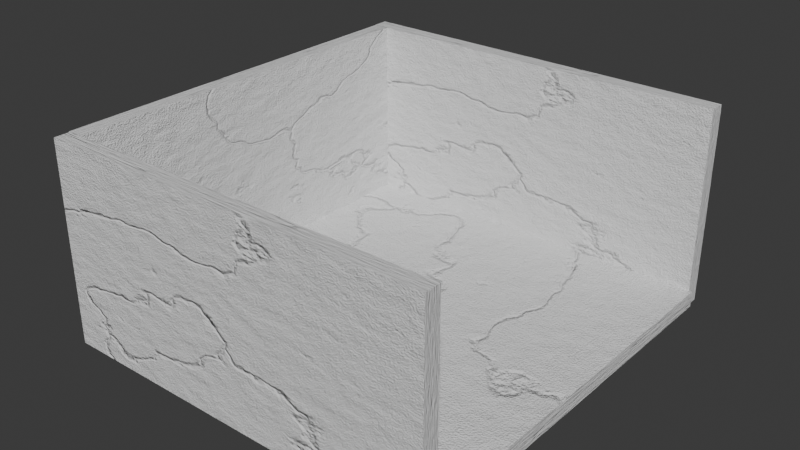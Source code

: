 # Source: Room.blend  (saved by Blender 4.1.24; exported with 4.5.12 LTS)
import bpy
from mathutils import Matrix  # noqa: F401  (used for matrix-valued properties, if any)

bpy.ops.wm.read_factory_settings(use_empty=True)
scene = bpy.context.scene
scene.name = 'Scene'

# ---- collections
col_collection = bpy.data.collections.new('Collection'); scene.collection.children.link(col_collection)

# ---- images (referenced by path relative to the original .blend; pixels are not part of the script)
import os
ASSET_DIR = os.environ.get("B2B_ASSET_DIR", "")  # directory of the original .blend (textures are referenced by path, not embedded)
HERE = os.path.dirname(os.path.abspath(__file__))  # packed textures are extracted next to this script under _unpacked/

def load_image(name, relpath, width, height, colorspace="sRGB"):
    """Load a texture the original file referenced (path relative to the .blend, or extracted next to this script)."""
    p = next((c for c in (os.path.join(HERE, relpath), os.path.join(ASSET_DIR, relpath)) if relpath and os.path.exists(c)), "")
    if p:
        img = bpy.data.images.load(p, check_existing=True)
        img.name = name
    else:  # same state as the original file: an image datablock whose file is absent (Cycles renders it pink)
        img = bpy.data.images.new(name, width, height)
        img.source = "FILE"
        img.filepath = "//" + (relpath or name)
    img.colorspace_settings.name = colorspace
    return img
img_conctete = load_image('Conctete', '', 1024, 1024, 'sRGB')
img_conctete_normal = load_image('Conctete normal', '', 1024, 1024, 'sRGB')

# ---- materials (node trees are filled in below, after node groups)
mat_concrete = bpy.data.materials.new('Concrete')
mat_concrete.alpha_threshold = 0.0
mat_concrete.use_transparent_shadow = False
mat_concrete.roughness = 0.5
mat_concrete.line_color = (0.0, 0.0, 0.0, 1.0)

# ---- material node trees
mat_concrete.use_nodes = True; mat_concrete.node_tree.nodes.clear()
_N = mat_concrete.node_tree.nodes; _L = mat_concrete.node_tree.links
n0 = _N.new('ShaderNodeOutputMaterial'); n0.name = 'Material Output'; n0.location = (2005, 535)
n1 = _N.new('ShaderNodeBsdfPrincipled'); n1.name = 'Principled BSDF'; n1.location = (1693, 545)
n1.inputs[2].default_value = 0.7
n1.inputs[3].default_value = 1.45
n2 = _N.new('ShaderNodeTexNoise'); n2.name = 'Noise Texture.001'; n2.location = (-732, 407)
n2.inputs[2].default_value = 100.0
n2.inputs[3].default_value = 16.0
n2.inputs[8].default_value = 0.1
n3 = _N.new('ShaderNodeTexVoronoi'); n3.name = 'Voronoi Texture'; n3.location = (-724, 765)
n3.inputs[2].default_value = 150.0
n4 = _N.new('ShaderNodeMapping'); n4.name = 'Mapping'; n4.location = (-999, 696)
n5 = _N.new('ShaderNodeTexCoord'); n5.name = 'Texture Coordinate'; n5.location = (-1186, 713)
n6 = _N.new('ShaderNodeMix'); n6.name = 'Mix'; n6.location = (-432, 567)
n6.data_type = 'RGBA'
n6.inputs[0].default_value = 0.8
n7 = _N.new('ShaderNodeValToRGB'); n7.name = 'Color Ramp'; n7.location = (-136, 600)
while len(n7.color_ramp.elements) > 1: n7.color_ramp.elements.remove(n7.color_ramp.elements[-1])
n7.color_ramp.elements[0].position = 0.0; n7.color_ramp.elements[0].color = (0.147, 0.147, 0.147, 1.0)
_e = n7.color_ramp.elements.new(0.2255); _e.color = (0.207, 0.207, 0.207, 1.0)
_e = n7.color_ramp.elements.new(0.451); _e.color = (0.321, 0.321, 0.321, 1.0)
_e = n7.color_ramp.elements.new(1.0); _e.color = (0.546, 0.546, 0.546, 1.0)
n8 = _N.new('ShaderNodeTexNoise'); n8.name = 'Noise Texture.002'; n8.location = (-727, 1086)
n8.inputs[2].default_value = 10.0
n8.inputs[3].default_value = 16.0
n8.inputs[8].default_value = 0.1
n9 = _N.new('ShaderNodeValToRGB'); n9.name = 'Color Ramp.001'; n9.location = (-462, 1042)
while len(n9.color_ramp.elements) > 1: n9.color_ramp.elements.remove(n9.color_ramp.elements[-1])
n9.color_ramp.elements[0].position = 0.39; n9.color_ramp.elements[0].color = (0.0, 0.0, 0.0, 1.0)
_e = n9.color_ramp.elements.new(0.595); _e.color = (1.0, 1.0, 1.0, 1.0)
n10 = _N.new('ShaderNodeMix'); n10.name = 'Mix.001'; n10.location = (504, 642)
n10.data_type = 'RGBA'
n10.clamp_factor = False
n11 = _N.new('ShaderNodeRGBCurve'); n11.name = 'RGB Curves'; n11.location = (166, 458)
_c = n11.mapping.curves[3]
while len(_c.points) > 2: _c.points.remove(_c.points[-1])
_c.points[0].location = (0.0, 0.0); _c.points[0].handle_type = 'AUTO'
_c.points[1].location = (0.59091, 0.44375); _c.points[1].handle_type = 'AUTO'
_p = _c.points.new(1.0, 1.0); _p.handle_type = 'AUTO'
n11.mapping.update()
n12 = _N.new('ShaderNodeTexVoronoi'); n12.name = 'Voronoi Texture.001'; n12.location = (-559, 35)
n12.feature = 'DISTANCE_TO_EDGE'
n13 = _N.new('ShaderNodeValToRGB'); n13.name = 'Color Ramp.002'; n13.location = (-292, 37)
while len(n13.color_ramp.elements) > 1: n13.color_ramp.elements.remove(n13.color_ramp.elements[-1])
n13.color_ramp.elements[0].position = 0.0; n13.color_ramp.elements[0].color = (0.0, 0.0, 0.0, 1.0)
_e = n13.color_ramp.elements.new(0.01364); _e.color = (1.0, 1.0, 1.0, 1.0)
n14 = _N.new('ShaderNodeTexNoise'); n14.name = 'Noise Texture.003'; n14.location = (-779, 85)
n14.inputs[2].default_value = 0.2
n14.inputs[3].default_value = 16.0
n15 = _N.new('ShaderNodeMix'); n15.name = 'Mix.002'; n15.location = (753, 586)
n15.data_type = 'RGBA'
n15.blend_type = 'MULTIPLY'
n15.clamp_factor = False
n15.inputs[0].default_value = 0.3
n16 = _N.new('ShaderNodeBump'); n16.name = 'Bump'; n16.location = (980, 411)
n16.inputs[0].default_value = 0.4
n16.inputs[1].default_value = 1.0
n16.inputs[2].default_value = 1.0
n17 = _N.new('ShaderNodeBump'); n17.name = 'Bump.001'; n17.location = (1200, 393)
n17.inputs[0].default_value = 0.3
n17.inputs[1].default_value = 1.0
n17.inputs[2].default_value = 1.0
n18 = _N.new('ShaderNodeTexNoise'); n18.name = 'Noise Texture.004'; n18.location = (-808, -336)
n18.inputs[2].default_value = 6.2
n18.inputs[3].default_value = 16.0
n19 = _N.new('ShaderNodeValToRGB'); n19.name = 'Color Ramp.003'; n19.location = (-579, -345)
while len(n19.color_ramp.elements) > 1: n19.color_ramp.elements.remove(n19.color_ramp.elements[-1])
n19.color_ramp.elements[0].position = 0.6609; n19.color_ramp.elements[0].color = (0.0, 0.0, 0.0, 1.0)
_e = n19.color_ramp.elements.new(0.874); _e.color = (1.0, 1.0, 1.0, 1.0)
n20 = _N.new('ShaderNodeBump'); n20.name = 'Bump.002'; n20.location = (1457, 383)
n20.invert = True
n20.inputs[0].default_value = 0.3
n20.inputs[1].default_value = 1.0
n20.inputs[2].default_value = 1.0
n21 = _N.new('ShaderNodeTexImage'); n21.name = 'Image Texture'; n21.location = (2755, 745)
n21.image = img_conctete
n22 = _N.new('ShaderNodeOutputMaterial'); n22.name = 'Material Output.001'; n22.location = (3465, 785)
n23 = _N.new('ShaderNodeBsdfPrincipled'); n23.name = 'Principled BSDF.001'; n23.location = (3153, 795)
n23.inputs[2].default_value = 0.7
n23.inputs[3].default_value = 1.45
n24 = _N.new('ShaderNodeTexImage'); n24.name = 'Image Texture.001'; n24.location = (2754, 485)
n24.image = img_conctete_normal
_L.new(n4.outputs[0], n2.inputs[0])
_L.new(n5.outputs[3], n4.inputs[0])
_L.new(n4.outputs[0], n3.inputs[0])
_L.new(n3.outputs[0], n6.inputs[2])
_L.new(n2.outputs[0], n6.inputs[3])
_L.new(n4.outputs[0], n8.inputs[0])
_L.new(n8.outputs[1], n9.inputs[0])
_L.new(n7.outputs[0], n10.inputs[2])
_L.new(n9.outputs[0], n10.inputs[0])
_L.new(n11.outputs[0], n10.inputs[3])
_L.new(n7.outputs[0], n11.inputs[1])
_L.new(n7.outputs[0], n10.inputs[6])
_L.new(n11.outputs[0], n10.inputs[7])
_L.new(n3.outputs[0], n6.inputs[6])
_L.new(n2.outputs[0], n6.inputs[7])
_L.new(n6.outputs[2], n7.inputs[0])
_L.new(n14.outputs[1], n12.inputs[0])
_L.new(n12.outputs[0], n13.inputs[0])
_L.new(n4.outputs[0], n14.inputs[0])
_L.new(n10.outputs[2], n15.inputs[6])
_L.new(n13.outputs[0], n15.inputs[7])
_L.new(n15.outputs[2], n16.inputs[3])
_L.new(n16.outputs[0], n17.inputs[4])
_L.new(n13.outputs[0], n17.inputs[3])
_L.new(n4.outputs[0], n18.inputs[0])
_L.new(n18.outputs[0], n19.inputs[0])
_L.new(n17.outputs[0], n20.inputs[4])
_L.new(n1.outputs[0], n0.inputs[0])
_L.new(n20.outputs[0], n1.inputs[5])
_L.new(n19.outputs[0], n20.inputs[3])
_L.new(n23.outputs[0], n22.inputs[0])
_L.new(n21.outputs[0], n23.inputs[0])
n0.is_active_output = True

# ---- world
world_world = bpy.data.worlds.new('World'); scene.world = world_world
world_world.use_nodes = True; world_world.node_tree.nodes.clear()
_N = world_world.node_tree.nodes; _L = world_world.node_tree.links
n0 = _N.new('ShaderNodeOutputWorld'); n0.name = 'World Output'; n0.location = (300, 300)
n1 = _N.new('ShaderNodeBackground'); n1.name = 'Background'; n1.location = (10, 300)
n1.inputs[0].default_value = (0.05088, 0.05088, 0.05088, 1.0)
_L.new(n1.outputs[0], n0.inputs[0])
n0.is_active_output = True
world_world.color = (0.05088, 0.05088, 0.05088)
world_world.use_sun_shadow = False
world_world.sun_shadow_jitter_overblur = 0.0

# ---- meshes
me_cube = bpy.data.meshes.new('Cube')
me_cube.from_pydata([(1.0, 1.0, 1.0), (1.0, 1.0, -1.0), (1.0, -1.0, 1.0), (1.0, -1.0, -1.0), (-1.0, 1.0, 1.0), (-1.0, 1.0, -1.0), (-1.0, -1.0, 1.0), (-1.0, -1.0, -1.0)], [], [(0, 4, 6, 2), (3, 2, 6, 7), (7, 6, 4, 5), (5, 1, 3, 7), (1, 0, 2, 3), (5, 4, 0, 1)])
_uv = me_cube.uv_layers.new(name='UVMap')
_uv.uv.foreach_set('vector', [0.625, 0.5, 0.875, 0.5, 0.875, 0.75, 0.625, 0.75, 0.375, 0.75, 0.625, 0.75, 0.625, 1.0, 0.375, 1.0, 0.375, 0.0, 0.625, 0.0, 0.625, 0.25, 0.375, 0.25, 0.125, 0.5, 0.375, 0.5, 0.375, 0.75, 0.125, 0.75, 0.375, 0.5, 0.625, 0.5, 0.625, 0.75, 0.375, 0.75, 0.375, 0.25, 0.625, 0.25, 0.625, 0.5, 0.375, 0.5])
me_cube.materials.append(mat_concrete)
me_cube.use_mirror_vertex_groups = False
me_cube.update()
me_cube_001 = bpy.data.meshes.new('Cube.001')
me_cube_001.from_pydata([(1.0, 1.0, 1.0), (1.0, 1.0, -1.0), (1.0, -1.0, 1.0), (1.0, -1.0, -1.0), (-1.0, 1.0, 1.0), (-1.0, 1.0, -1.0), (-1.0, -1.0, 1.0), (-1.0, -1.0, -1.0)], [], [(0, 4, 6, 2), (3, 2, 6, 7), (7, 6, 4, 5), (5, 1, 3, 7), (1, 0, 2, 3), (5, 4, 0, 1)])
_uv = me_cube_001.uv_layers.new(name='UVMap')
_uv.uv.foreach_set('vector', [0.625, 0.5, 0.875, 0.5, 0.875, 0.75, 0.625, 0.75, 0.375, 0.75, 0.625, 0.75, 0.625, 1.0, 0.375, 1.0, 0.375, 0.0, 0.625, 0.0, 0.625, 0.25, 0.375, 0.25, 0.125, 0.5, 0.375, 0.5, 0.375, 0.75, 0.125, 0.75, 0.375, 0.5, 0.625, 0.5, 0.625, 0.75, 0.375, 0.75, 0.375, 0.25, 0.625, 0.25, 0.625, 0.5, 0.375, 0.5])
me_cube_001.materials.append(mat_concrete)
me_cube_001.use_mirror_vertex_groups = False
me_cube_001.update()
me_cube_002 = bpy.data.meshes.new('Cube.002')
me_cube_002.from_pydata([(1.0, 1.0, 1.0), (1.0, 1.0, -1.0), (1.0, -1.0, 1.0), (1.0, -1.0, -1.0), (-1.0, 1.0, 1.0), (-1.0, 1.0, -1.0), (-1.0, -1.0, 1.0), (-1.0, -1.0, -1.0)], [], [(0, 4, 6, 2), (3, 2, 6, 7), (7, 6, 4, 5), (5, 1, 3, 7), (1, 0, 2, 3), (5, 4, 0, 1)])
_uv = me_cube_002.uv_layers.new(name='UVMap')
_uv.uv.foreach_set('vector', [0.625, 0.5, 0.875, 0.5, 0.875, 0.75, 0.625, 0.75, 0.375, 0.75, 0.625, 0.75, 0.625, 1.0, 0.375, 1.0, 0.375, 0.0, 0.625, 0.0, 0.625, 0.25, 0.375, 0.25, 0.125, 0.5, 0.375, 0.5, 0.375, 0.75, 0.125, 0.75, 0.375, 0.5, 0.625, 0.5, 0.625, 0.75, 0.375, 0.75, 0.375, 0.25, 0.625, 0.25, 0.625, 0.5, 0.375, 0.5])
me_cube_002.materials.append(mat_concrete)
me_cube_002.use_mirror_vertex_groups = False
me_cube_002.update()
me_cube_003 = bpy.data.meshes.new('Cube.003')
me_cube_003.from_pydata([(1.0, 1.0, 1.0), (1.0, 1.0, -1.0), (1.0, -1.0, 1.0), (1.0, -1.0, -1.0), (-1.0, 1.0, 1.0), (-1.0, 1.0, -1.0), (-1.0, -1.0, 1.0), (-1.0, -1.0, -1.0)], [], [(0, 4, 6, 2), (3, 2, 6, 7), (7, 6, 4, 5), (5, 1, 3, 7), (1, 0, 2, 3), (5, 4, 0, 1)])
_uv = me_cube_003.uv_layers.new(name='UVMap')
_uv.uv.foreach_set('vector', [0.625, 0.5, 0.875, 0.5, 0.875, 0.75, 0.625, 0.75, 0.375, 0.75, 0.625, 0.75, 0.625, 1.0, 0.375, 1.0, 0.375, 0.0, 0.625, 0.0, 0.625, 0.25, 0.375, 0.25, 0.125, 0.5, 0.375, 0.5, 0.375, 0.75, 0.125, 0.75, 0.375, 0.5, 0.625, 0.5, 0.625, 0.75, 0.375, 0.75, 0.375, 0.25, 0.625, 0.25, 0.625, 0.5, 0.375, 0.5])
me_cube_003.materials.append(mat_concrete)
me_cube_003.use_mirror_vertex_groups = False
me_cube_003.update()

# ---- objects
ob_cube = bpy.data.objects.new('Cube', me_cube)
ob_cube_001 = bpy.data.objects.new('Cube.001', me_cube_001)
ob_cube_002 = bpy.data.objects.new('Cube.002', me_cube_002)
ob_cube_003 = bpy.data.objects.new('Cube.003', me_cube_003)

# ---- transforms, parenting, visibility, modifiers, constraints
ob_cube.location = (-0.05344, -0.1011, 3.122)
ob_cube.scale = (0.2536, 6.191, 3.17)
ob_cube.lock_rotations_4d = False
ob_cube.empty_display_type = 'ARROWS'
ob_cube.lineart.crease_threshold = 0.0
ob_cube_001.location = (5.935, -6.538, 3.122)
ob_cube_001.rotation_euler = (0.0, -0.0, 1.571)
ob_cube_001.scale = (0.2536, 6.191, 3.17)
ob_cube_001.lock_rotations_4d = False
ob_cube_001.empty_display_type = 'ARROWS'
ob_cube_001.lineart.crease_threshold = 0.0
ob_cube_002.location = (5.856, 6.328, 3.122)
ob_cube_002.rotation_euler = (0.0, -0.0, 1.571)
ob_cube_002.scale = (0.2536, 6.191, 3.17)
ob_cube_002.lock_rotations_4d = False
ob_cube_002.empty_display_type = 'ARROWS'
ob_cube_002.lineart.crease_threshold = 0.0
ob_cube_003.location = (6.127, -0.1011, 0.224)
ob_cube_003.rotation_euler = (-0.0, 1.571, 0.0)
ob_cube_003.scale = (0.2536, 6.191, 6.023)
ob_cube_003.lock_rotations_4d = False
ob_cube_003.empty_display_type = 'ARROWS'
ob_cube_003.lineart.crease_threshold = 0.0

# ---- collection membership
col_collection.objects.link(ob_cube)
col_collection.objects.link(ob_cube_001)
col_collection.objects.link(ob_cube_002)
col_collection.objects.link(ob_cube_003)

# ---- scene / render settings (as saved in the file)
scene.frame_start = 1; scene.frame_end = 250; scene.frame_set(1)
scene.render.engine = 'CYCLES'
scene.cycles.samples = 300
scene.cycles.sampling_pattern = 'TABULATED_SOBOL'
scene.cycles.bake_type = 'DIFFUSE'
scene.eevee.ray_tracing_options.trace_max_roughness = 0.0
bpy.context.view_layer.update()

# ---- added for rendering (the .blend has no active camera and no usable light): camera, sun
cam_auto = bpy.data.cameras.new('AutoCamera')
cam_auto.lens = 50.0
cam_auto.sensor_width = 36.0
cam_auto.clip_end = 1000.0
ob_auto_camera = bpy.data.objects.new('AutoCamera', cam_auto)
scene.collection.objects.link(ob_auto_camera)
ob_auto_camera.location = (23.8222, -21.6025, 17.4535)
ob_auto_camera.rotation_euler = (1.09748, -7.21219e-08, 0.694738)
scene.camera = ob_auto_camera
light_auto_sun = bpy.data.lights.new('AutoSun', 'SUN')
light_auto_sun.energy = 3.0
light_auto_sun.angle = 0.0523599
ob_auto_sun = bpy.data.objects.new('AutoSun', light_auto_sun)
scene.collection.objects.link(ob_auto_sun)
ob_auto_sun.rotation_euler = (0.872665, 0.174533, 0.523599)
bpy.context.view_layer.update()
